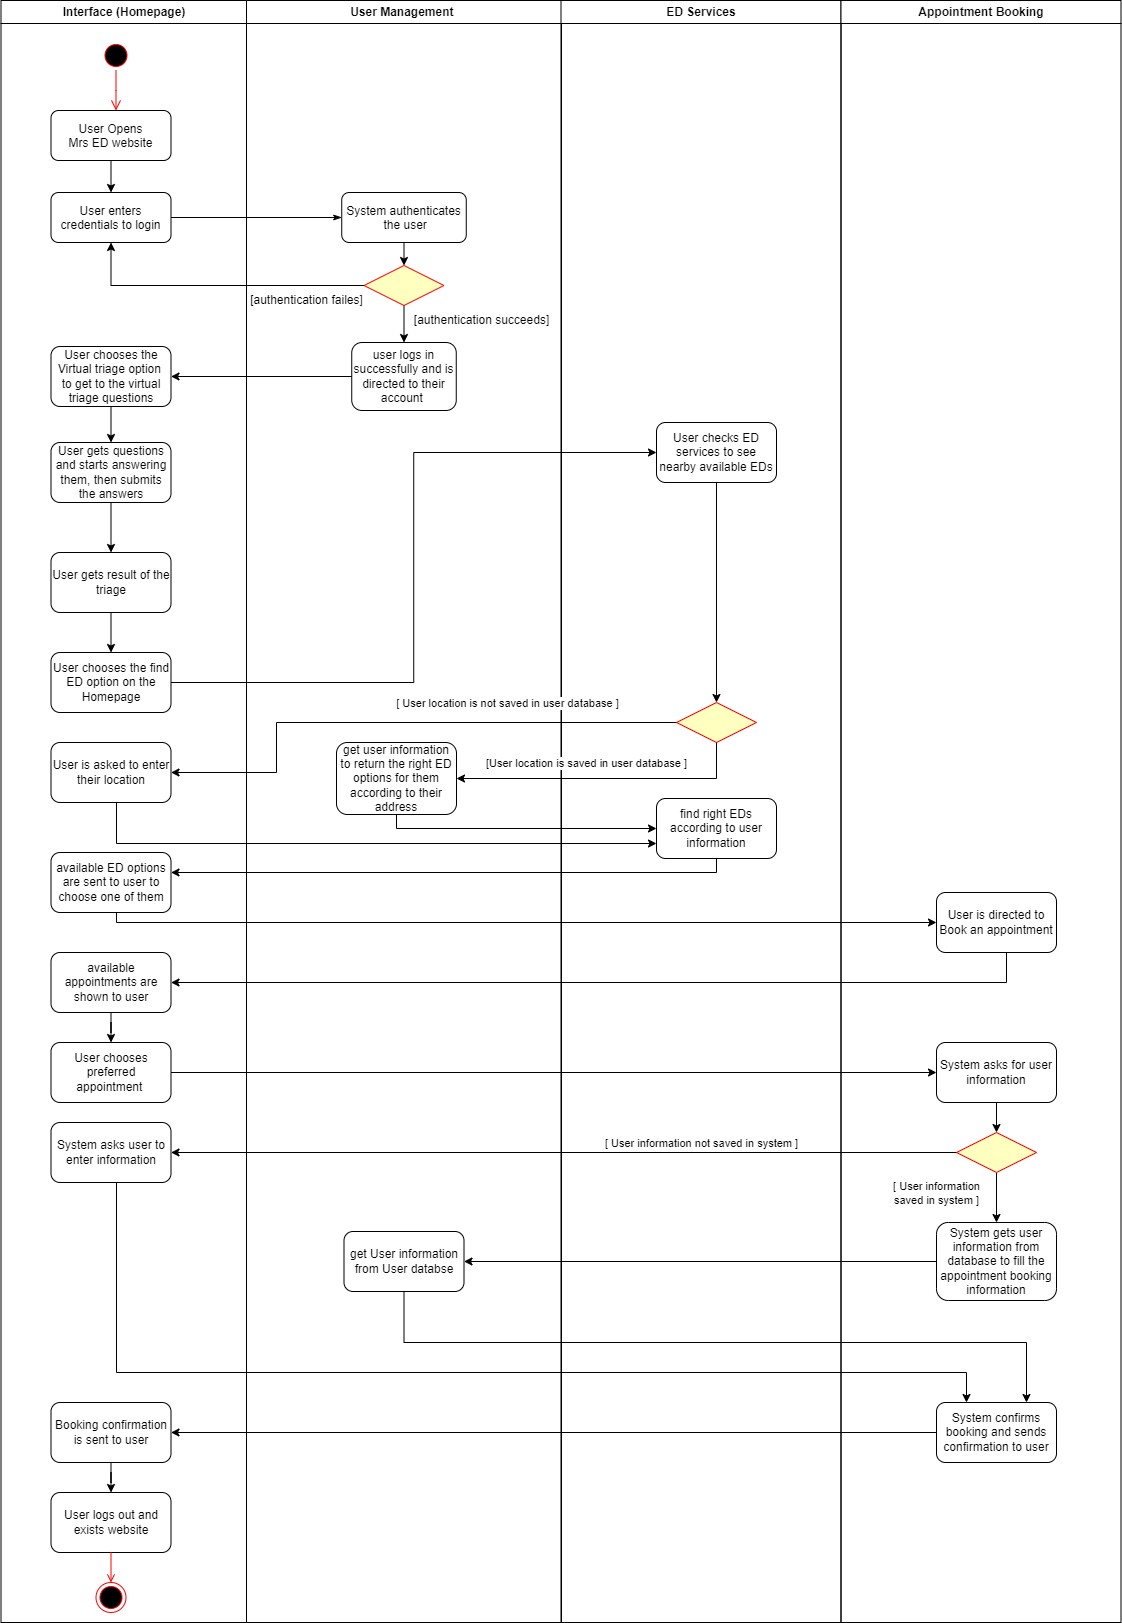

The diagram above was exported from draw.io. Its source (the exported page's mxGraphModel, read from the mxfile embedded in the PNG):
<mxGraphModel dx="1393" dy="735" grid="1" gridSize="10" guides="1" tooltips="1" connect="1" arrows="1" fold="1" page="1" pageScale="1" pageWidth="1169" pageHeight="826" background="none" math="0" shadow="0">
  <root>
    <mxCell id="0" />
    <mxCell id="1" parent="0" />
    <mxCell id="2" value="Interface (Homepage)" style="swimlane;whiteSpace=wrap" parent="1" vertex="1">
      <mxGeometry x="164.5" y="128" width="245.5" height="1622" as="geometry" />
    </mxCell>
    <mxCell id="5" value="" style="ellipse;shape=startState;fillColor=#000000;strokeColor=#ff0000;" parent="2" vertex="1">
      <mxGeometry x="100" y="40" width="30" height="30" as="geometry" />
    </mxCell>
    <mxCell id="6" value="" style="edgeStyle=elbowEdgeStyle;elbow=horizontal;verticalAlign=bottom;endArrow=open;endSize=8;strokeColor=#FF0000;endFill=1;rounded=0" parent="2" source="5" target="7" edge="1">
      <mxGeometry x="100" y="40" as="geometry">
        <mxPoint x="115" y="110" as="targetPoint" />
      </mxGeometry>
    </mxCell>
    <mxCell id="7" value="User Opens &#10;Mrs ED website" style="rounded=1;" parent="2" vertex="1">
      <mxGeometry x="50" y="110" width="120" height="50" as="geometry" />
    </mxCell>
    <mxCell id="8" value="User enters &#10;credentials to login" style="rounded=1;" parent="2" vertex="1">
      <mxGeometry x="50" y="192" width="120" height="50" as="geometry" />
    </mxCell>
    <mxCell id="9" value="" style="endArrow=classic;strokeColor=#000000;endFill=1;rounded=0" parent="2" source="7" target="8" edge="1">
      <mxGeometry relative="1" as="geometry" />
    </mxCell>
    <mxCell id="A5j4KmS9S9kGY1xCHuCD-64" style="edgeStyle=orthogonalEdgeStyle;rounded=0;orthogonalLoop=1;jettySize=auto;html=1;exitX=0.5;exitY=1;exitDx=0;exitDy=0;entryX=0.5;entryY=0;entryDx=0;entryDy=0;" parent="2" source="A5j4KmS9S9kGY1xCHuCD-61" target="A5j4KmS9S9kGY1xCHuCD-63" edge="1">
      <mxGeometry relative="1" as="geometry" />
    </mxCell>
    <mxCell id="A5j4KmS9S9kGY1xCHuCD-61" value="User chooses the Virtual triage option&amp;nbsp; to get to the virtual triage questions" style="rounded=1;whiteSpace=wrap;html=1;" parent="2" vertex="1">
      <mxGeometry x="50" y="346" width="120" height="60" as="geometry" />
    </mxCell>
    <mxCell id="A5j4KmS9S9kGY1xCHuCD-66" style="edgeStyle=orthogonalEdgeStyle;rounded=0;orthogonalLoop=1;jettySize=auto;html=1;exitX=0.5;exitY=1;exitDx=0;exitDy=0;entryX=0.5;entryY=0;entryDx=0;entryDy=0;" parent="2" source="A5j4KmS9S9kGY1xCHuCD-63" target="A5j4KmS9S9kGY1xCHuCD-65" edge="1">
      <mxGeometry relative="1" as="geometry" />
    </mxCell>
    <mxCell id="A5j4KmS9S9kGY1xCHuCD-63" value="User gets questions and starts answering them, then submits the answers" style="rounded=1;whiteSpace=wrap;html=1;" parent="2" vertex="1">
      <mxGeometry x="50" y="442" width="120" height="60" as="geometry" />
    </mxCell>
    <mxCell id="A5j4KmS9S9kGY1xCHuCD-74" value="" style="edgeStyle=orthogonalEdgeStyle;rounded=0;orthogonalLoop=1;jettySize=auto;html=1;" parent="2" source="A5j4KmS9S9kGY1xCHuCD-65" target="A5j4KmS9S9kGY1xCHuCD-73" edge="1">
      <mxGeometry relative="1" as="geometry" />
    </mxCell>
    <mxCell id="A5j4KmS9S9kGY1xCHuCD-65" value="User gets result of the triage" style="rounded=1;whiteSpace=wrap;html=1;" parent="2" vertex="1">
      <mxGeometry x="50" y="552" width="120" height="60" as="geometry" />
    </mxCell>
    <mxCell id="A5j4KmS9S9kGY1xCHuCD-69" value="available ED options are sent to user to choose one of them" style="rounded=1;whiteSpace=wrap;html=1;" parent="2" vertex="1">
      <mxGeometry x="50" y="852" width="120" height="60" as="geometry" />
    </mxCell>
    <mxCell id="A5j4KmS9S9kGY1xCHuCD-73" value="User chooses the find ED option on the Homepage" style="rounded=1;whiteSpace=wrap;html=1;" parent="2" vertex="1">
      <mxGeometry x="50" y="652" width="120" height="60" as="geometry" />
    </mxCell>
    <mxCell id="A5j4KmS9S9kGY1xCHuCD-89" value="" style="edgeStyle=orthogonalEdgeStyle;rounded=0;orthogonalLoop=1;jettySize=auto;html=1;" parent="2" source="A5j4KmS9S9kGY1xCHuCD-86" target="A5j4KmS9S9kGY1xCHuCD-88" edge="1">
      <mxGeometry relative="1" as="geometry" />
    </mxCell>
    <mxCell id="A5j4KmS9S9kGY1xCHuCD-86" value="Booking confirmation is sent to user" style="rounded=1;whiteSpace=wrap;html=1;" parent="2" vertex="1">
      <mxGeometry x="50" y="1402" width="120" height="60" as="geometry" />
    </mxCell>
    <mxCell id="A5j4KmS9S9kGY1xCHuCD-88" value="User logs out and exists website" style="rounded=1;whiteSpace=wrap;html=1;" parent="2" vertex="1">
      <mxGeometry x="50" y="1492" width="120" height="60" as="geometry" />
    </mxCell>
    <mxCell id="A5j4KmS9S9kGY1xCHuCD-45" value="" style="ellipse;shape=endState;fillColor=#000000;strokeColor=#ff0000" parent="2" vertex="1">
      <mxGeometry x="95" y="1582" width="30" height="30" as="geometry" />
    </mxCell>
    <mxCell id="A5j4KmS9S9kGY1xCHuCD-46" value="" style="endArrow=open;strokeColor=#FF0000;endFill=1;rounded=0;exitX=0.5;exitY=1;exitDx=0;exitDy=0;" parent="2" source="A5j4KmS9S9kGY1xCHuCD-88" target="A5j4KmS9S9kGY1xCHuCD-45" edge="1">
      <mxGeometry relative="1" as="geometry">
        <mxPoint x="455.5" y="912" as="sourcePoint" />
      </mxGeometry>
    </mxCell>
    <mxCell id="A5j4KmS9S9kGY1xCHuCD-93" value="" style="edgeStyle=orthogonalEdgeStyle;rounded=0;orthogonalLoop=1;jettySize=auto;html=1;" parent="2" source="A5j4KmS9S9kGY1xCHuCD-90" target="A5j4KmS9S9kGY1xCHuCD-91" edge="1">
      <mxGeometry relative="1" as="geometry" />
    </mxCell>
    <mxCell id="A5j4KmS9S9kGY1xCHuCD-90" value="available appointments are shown to user" style="rounded=1;whiteSpace=wrap;html=1;" parent="2" vertex="1">
      <mxGeometry x="50" y="952" width="120" height="60" as="geometry" />
    </mxCell>
    <mxCell id="A5j4KmS9S9kGY1xCHuCD-91" value="User chooses preferred appointment&amp;nbsp;" style="rounded=1;whiteSpace=wrap;html=1;" parent="2" vertex="1">
      <mxGeometry x="50" y="1042" width="120" height="60" as="geometry" />
    </mxCell>
    <mxCell id="A5j4KmS9S9kGY1xCHuCD-97" value="System asks user to enter information" style="rounded=1;whiteSpace=wrap;html=1;" parent="2" vertex="1">
      <mxGeometry x="50" y="1122" width="120" height="60" as="geometry" />
    </mxCell>
    <mxCell id="FOMdkb8Zvr6iVgWLumzO-34" value="User is asked to enter their location" style="rounded=1;whiteSpace=wrap;html=1;" vertex="1" parent="2">
      <mxGeometry x="50" y="742" width="120" height="60" as="geometry" />
    </mxCell>
    <mxCell id="3" value="User Management " style="swimlane;whiteSpace=wrap" parent="1" vertex="1">
      <mxGeometry x="410" y="128" width="315" height="1622" as="geometry" />
    </mxCell>
    <mxCell id="A5j4KmS9S9kGY1xCHuCD-49" style="edgeStyle=orthogonalEdgeStyle;rounded=0;orthogonalLoop=1;jettySize=auto;html=1;exitX=0.5;exitY=1;exitDx=0;exitDy=0;entryX=0.5;entryY=0;entryDx=0;entryDy=0;" parent="3" source="16" target="21" edge="1">
      <mxGeometry relative="1" as="geometry" />
    </mxCell>
    <mxCell id="16" value="System authenticates&#10; the user" style="rounded=1;" parent="3" vertex="1">
      <mxGeometry x="95.25" y="192" width="124.5" height="50" as="geometry" />
    </mxCell>
    <mxCell id="A5j4KmS9S9kGY1xCHuCD-60" style="edgeStyle=orthogonalEdgeStyle;rounded=0;orthogonalLoop=1;jettySize=auto;html=1;exitX=0.5;exitY=1;exitDx=0;exitDy=0;entryX=0.5;entryY=0;entryDx=0;entryDy=0;" parent="3" source="21" target="A5j4KmS9S9kGY1xCHuCD-50" edge="1">
      <mxGeometry relative="1" as="geometry" />
    </mxCell>
    <mxCell id="21" value="" style="rhombus;fillColor=#ffffc0;strokeColor=#ff0000;" parent="3" vertex="1">
      <mxGeometry x="117.5" y="265" width="80" height="40" as="geometry" />
    </mxCell>
    <mxCell id="A5j4KmS9S9kGY1xCHuCD-47" value="[authentication failes]" style="text;html=1;align=center;verticalAlign=middle;resizable=0;points=[];autosize=1;strokeColor=none;fillColor=none;" parent="3" vertex="1">
      <mxGeometry x="-10" y="285" width="140" height="30" as="geometry" />
    </mxCell>
    <mxCell id="A5j4KmS9S9kGY1xCHuCD-50" value="user logs in successfully and is directed to their account&amp;nbsp;" style="rounded=1;whiteSpace=wrap;html=1;" parent="3" vertex="1">
      <mxGeometry x="105.25" y="342" width="104.5" height="68" as="geometry" />
    </mxCell>
    <mxCell id="A5j4KmS9S9kGY1xCHuCD-55" value="[authentication succeeds]" style="text;html=1;align=center;verticalAlign=middle;resizable=0;points=[];autosize=1;strokeColor=none;fillColor=none;" parent="3" vertex="1">
      <mxGeometry x="155" y="305" width="160" height="30" as="geometry" />
    </mxCell>
    <mxCell id="FOMdkb8Zvr6iVgWLumzO-21" value="get User information from User databse" style="rounded=1;whiteSpace=wrap;html=1;" vertex="1" parent="3">
      <mxGeometry x="97.5" y="1231" width="120" height="60" as="geometry" />
    </mxCell>
    <mxCell id="FOMdkb8Zvr6iVgWLumzO-24" value="get user information to return the right ED options for them according to their address" style="rounded=1;whiteSpace=wrap;html=1;" vertex="1" parent="3">
      <mxGeometry x="90" y="742" width="120" height="72" as="geometry" />
    </mxCell>
    <mxCell id="4" value="ED Services" style="swimlane;whiteSpace=wrap" parent="1" vertex="1">
      <mxGeometry x="724.5" y="128" width="280" height="1622" as="geometry" />
    </mxCell>
    <mxCell id="FOMdkb8Zvr6iVgWLumzO-33" value="" style="edgeStyle=orthogonalEdgeStyle;rounded=0;orthogonalLoop=1;jettySize=auto;html=1;" edge="1" parent="4" source="A5j4KmS9S9kGY1xCHuCD-67" target="FOMdkb8Zvr6iVgWLumzO-32">
      <mxGeometry relative="1" as="geometry" />
    </mxCell>
    <mxCell id="A5j4KmS9S9kGY1xCHuCD-67" value="User checks ED services to see nearby available EDs" style="rounded=1;whiteSpace=wrap;html=1;" parent="4" vertex="1">
      <mxGeometry x="95.5" y="422" width="120" height="60" as="geometry" />
    </mxCell>
    <mxCell id="FOMdkb8Zvr6iVgWLumzO-26" value="find right EDs according to user information" style="rounded=1;whiteSpace=wrap;html=1;" vertex="1" parent="4">
      <mxGeometry x="95.5" y="798" width="120" height="60" as="geometry" />
    </mxCell>
    <mxCell id="FOMdkb8Zvr6iVgWLumzO-32" value="" style="rhombus;fillColor=#ffffc0;strokeColor=#ff0000;" vertex="1" parent="4">
      <mxGeometry x="115.5" y="702" width="80" height="40" as="geometry" />
    </mxCell>
    <mxCell id="A5j4KmS9S9kGY1xCHuCD-41" value="Appointment Booking" style="swimlane;whiteSpace=wrap" parent="1" vertex="1">
      <mxGeometry x="1004.5" y="128" width="280" height="1622" as="geometry" />
    </mxCell>
    <mxCell id="A5j4KmS9S9kGY1xCHuCD-77" value="User is directed to Book an appointment" style="rounded=1;whiteSpace=wrap;html=1;" parent="A5j4KmS9S9kGY1xCHuCD-41" vertex="1">
      <mxGeometry x="95.5" y="892" width="120" height="60" as="geometry" />
    </mxCell>
    <mxCell id="A5j4KmS9S9kGY1xCHuCD-96" value="" style="edgeStyle=orthogonalEdgeStyle;rounded=0;orthogonalLoop=1;jettySize=auto;html=1;" parent="A5j4KmS9S9kGY1xCHuCD-41" source="A5j4KmS9S9kGY1xCHuCD-81" target="A5j4KmS9S9kGY1xCHuCD-95" edge="1">
      <mxGeometry relative="1" as="geometry" />
    </mxCell>
    <mxCell id="A5j4KmS9S9kGY1xCHuCD-81" value="System asks for user information" style="rounded=1;whiteSpace=wrap;html=1;" parent="A5j4KmS9S9kGY1xCHuCD-41" vertex="1">
      <mxGeometry x="95.5" y="1042" width="120" height="60" as="geometry" />
    </mxCell>
    <mxCell id="A5j4KmS9S9kGY1xCHuCD-83" value="System confirms booking and sends confirmation to user" style="rounded=1;whiteSpace=wrap;html=1;" parent="A5j4KmS9S9kGY1xCHuCD-41" vertex="1">
      <mxGeometry x="95.5" y="1402" width="120" height="60" as="geometry" />
    </mxCell>
    <mxCell id="A5j4KmS9S9kGY1xCHuCD-101" value="" style="edgeStyle=orthogonalEdgeStyle;rounded=0;orthogonalLoop=1;jettySize=auto;html=1;" parent="A5j4KmS9S9kGY1xCHuCD-41" source="A5j4KmS9S9kGY1xCHuCD-95" target="A5j4KmS9S9kGY1xCHuCD-100" edge="1">
      <mxGeometry relative="1" as="geometry" />
    </mxCell>
    <mxCell id="A5j4KmS9S9kGY1xCHuCD-95" value="" style="rhombus;fillColor=#ffffc0;strokeColor=#ff0000;" parent="A5j4KmS9S9kGY1xCHuCD-41" vertex="1">
      <mxGeometry x="115.5" y="1132" width="80" height="40" as="geometry" />
    </mxCell>
    <mxCell id="A5j4KmS9S9kGY1xCHuCD-100" value="System gets user information from database to fill the appointment booking information" style="rounded=1;whiteSpace=wrap;html=1;" parent="A5j4KmS9S9kGY1xCHuCD-41" vertex="1">
      <mxGeometry x="95.5" y="1222" width="120" height="78" as="geometry" />
    </mxCell>
    <mxCell id="19" value="" style="endArrow=classicThin;strokeColor=#000000;endFill=1;rounded=0;exitX=1;exitY=0.5;exitDx=0;exitDy=0;entryX=0;entryY=0.5;entryDx=0;entryDy=0;" parent="1" source="8" target="16" edge="1">
      <mxGeometry relative="1" as="geometry">
        <mxPoint x="519.5" y="453" as="targetPoint" />
        <Array as="points" />
      </mxGeometry>
    </mxCell>
    <mxCell id="A5j4KmS9S9kGY1xCHuCD-59" style="edgeStyle=orthogonalEdgeStyle;rounded=0;orthogonalLoop=1;jettySize=auto;html=1;exitX=0;exitY=0.5;exitDx=0;exitDy=0;entryX=0.5;entryY=1;entryDx=0;entryDy=0;" parent="1" source="21" target="8" edge="1">
      <mxGeometry relative="1" as="geometry" />
    </mxCell>
    <mxCell id="A5j4KmS9S9kGY1xCHuCD-62" style="edgeStyle=orthogonalEdgeStyle;rounded=0;orthogonalLoop=1;jettySize=auto;html=1;exitX=0;exitY=0.5;exitDx=0;exitDy=0;entryX=1;entryY=0.5;entryDx=0;entryDy=0;" parent="1" source="A5j4KmS9S9kGY1xCHuCD-50" target="A5j4KmS9S9kGY1xCHuCD-61" edge="1">
      <mxGeometry relative="1" as="geometry" />
    </mxCell>
    <mxCell id="A5j4KmS9S9kGY1xCHuCD-75" style="edgeStyle=orthogonalEdgeStyle;rounded=0;orthogonalLoop=1;jettySize=auto;html=1;entryX=0;entryY=0.5;entryDx=0;entryDy=0;" parent="1" source="A5j4KmS9S9kGY1xCHuCD-73" target="A5j4KmS9S9kGY1xCHuCD-67" edge="1">
      <mxGeometry relative="1" as="geometry" />
    </mxCell>
    <mxCell id="A5j4KmS9S9kGY1xCHuCD-78" style="edgeStyle=orthogonalEdgeStyle;rounded=0;orthogonalLoop=1;jettySize=auto;html=1;entryX=0;entryY=0.5;entryDx=0;entryDy=0;" parent="1" source="A5j4KmS9S9kGY1xCHuCD-69" target="A5j4KmS9S9kGY1xCHuCD-77" edge="1">
      <mxGeometry relative="1" as="geometry">
        <Array as="points">
          <mxPoint x="280" y="990" />
        </Array>
      </mxGeometry>
    </mxCell>
    <mxCell id="A5j4KmS9S9kGY1xCHuCD-87" style="edgeStyle=orthogonalEdgeStyle;rounded=0;orthogonalLoop=1;jettySize=auto;html=1;entryX=1;entryY=0.5;entryDx=0;entryDy=0;" parent="1" source="A5j4KmS9S9kGY1xCHuCD-83" target="A5j4KmS9S9kGY1xCHuCD-86" edge="1">
      <mxGeometry relative="1" as="geometry" />
    </mxCell>
    <mxCell id="A5j4KmS9S9kGY1xCHuCD-92" style="edgeStyle=orthogonalEdgeStyle;rounded=0;orthogonalLoop=1;jettySize=auto;html=1;entryX=1;entryY=0.5;entryDx=0;entryDy=0;" parent="1" source="A5j4KmS9S9kGY1xCHuCD-77" target="A5j4KmS9S9kGY1xCHuCD-90" edge="1">
      <mxGeometry relative="1" as="geometry">
        <Array as="points">
          <mxPoint x="1170" y="1050" />
        </Array>
      </mxGeometry>
    </mxCell>
    <mxCell id="A5j4KmS9S9kGY1xCHuCD-98" style="edgeStyle=orthogonalEdgeStyle;rounded=0;orthogonalLoop=1;jettySize=auto;html=1;entryX=1;entryY=0.5;entryDx=0;entryDy=0;" parent="1" source="A5j4KmS9S9kGY1xCHuCD-95" target="A5j4KmS9S9kGY1xCHuCD-97" edge="1">
      <mxGeometry relative="1" as="geometry" />
    </mxCell>
    <mxCell id="A5j4KmS9S9kGY1xCHuCD-99" value="[ User information not saved in system ]" style="edgeLabel;html=1;align=center;verticalAlign=middle;resizable=0;points=[];" parent="A5j4KmS9S9kGY1xCHuCD-98" vertex="1" connectable="0">
      <mxGeometry x="-0.4857" y="1" relative="1" as="geometry">
        <mxPoint x="-53" y="-11" as="offset" />
      </mxGeometry>
    </mxCell>
    <mxCell id="A5j4KmS9S9kGY1xCHuCD-102" value="[ User information &lt;br&gt;saved in system ]" style="edgeLabel;html=1;align=center;verticalAlign=middle;resizable=0;points=[];" parent="A5j4KmS9S9kGY1xCHuCD-98" vertex="1" connectable="0">
      <mxGeometry x="-0.4857" y="1" relative="1" as="geometry">
        <mxPoint x="182" y="39" as="offset" />
      </mxGeometry>
    </mxCell>
    <mxCell id="A5j4KmS9S9kGY1xCHuCD-104" style="edgeStyle=orthogonalEdgeStyle;rounded=0;orthogonalLoop=1;jettySize=auto;html=1;entryX=0.25;entryY=0;entryDx=0;entryDy=0;" parent="1" source="A5j4KmS9S9kGY1xCHuCD-97" target="A5j4KmS9S9kGY1xCHuCD-83" edge="1">
      <mxGeometry relative="1" as="geometry">
        <Array as="points">
          <mxPoint x="280" y="1500" />
          <mxPoint x="1130" y="1500" />
        </Array>
      </mxGeometry>
    </mxCell>
    <mxCell id="FOMdkb8Zvr6iVgWLumzO-22" style="edgeStyle=orthogonalEdgeStyle;rounded=0;orthogonalLoop=1;jettySize=auto;html=1;entryX=1;entryY=0.5;entryDx=0;entryDy=0;" edge="1" parent="1" source="A5j4KmS9S9kGY1xCHuCD-100" target="FOMdkb8Zvr6iVgWLumzO-21">
      <mxGeometry relative="1" as="geometry" />
    </mxCell>
    <mxCell id="FOMdkb8Zvr6iVgWLumzO-23" style="edgeStyle=orthogonalEdgeStyle;rounded=0;orthogonalLoop=1;jettySize=auto;html=1;entryX=0.75;entryY=0;entryDx=0;entryDy=0;" edge="1" parent="1" source="FOMdkb8Zvr6iVgWLumzO-21" target="A5j4KmS9S9kGY1xCHuCD-83">
      <mxGeometry relative="1" as="geometry">
        <Array as="points">
          <mxPoint x="568" y="1470" />
          <mxPoint x="1190" y="1470" />
        </Array>
      </mxGeometry>
    </mxCell>
    <mxCell id="FOMdkb8Zvr6iVgWLumzO-30" style="edgeStyle=orthogonalEdgeStyle;rounded=0;orthogonalLoop=1;jettySize=auto;html=1;entryX=0;entryY=0.5;entryDx=0;entryDy=0;" edge="1" parent="1" source="A5j4KmS9S9kGY1xCHuCD-91" target="A5j4KmS9S9kGY1xCHuCD-81">
      <mxGeometry relative="1" as="geometry" />
    </mxCell>
    <mxCell id="FOMdkb8Zvr6iVgWLumzO-31" style="edgeStyle=orthogonalEdgeStyle;rounded=0;orthogonalLoop=1;jettySize=auto;html=1;" edge="1" parent="1" source="FOMdkb8Zvr6iVgWLumzO-26" target="A5j4KmS9S9kGY1xCHuCD-69">
      <mxGeometry relative="1" as="geometry">
        <Array as="points">
          <mxPoint x="880" y="1000" />
        </Array>
      </mxGeometry>
    </mxCell>
    <mxCell id="FOMdkb8Zvr6iVgWLumzO-38" style="edgeStyle=orthogonalEdgeStyle;rounded=0;orthogonalLoop=1;jettySize=auto;html=1;" edge="1" parent="1" source="FOMdkb8Zvr6iVgWLumzO-32" target="FOMdkb8Zvr6iVgWLumzO-34">
      <mxGeometry relative="1" as="geometry">
        <Array as="points">
          <mxPoint x="440" y="850" />
          <mxPoint x="440" y="900" />
        </Array>
      </mxGeometry>
    </mxCell>
    <mxCell id="FOMdkb8Zvr6iVgWLumzO-47" value="[ User location is not saved in user database ]" style="edgeLabel;html=1;align=center;verticalAlign=middle;resizable=0;points=[];" vertex="1" connectable="0" parent="FOMdkb8Zvr6iVgWLumzO-38">
      <mxGeometry x="-0.2421" y="-2" relative="1" as="geometry">
        <mxPoint x="40" y="-18" as="offset" />
      </mxGeometry>
    </mxCell>
    <mxCell id="FOMdkb8Zvr6iVgWLumzO-41" style="edgeStyle=orthogonalEdgeStyle;rounded=0;orthogonalLoop=1;jettySize=auto;html=1;entryX=1;entryY=0.5;entryDx=0;entryDy=0;" edge="1" parent="1" source="FOMdkb8Zvr6iVgWLumzO-32" target="FOMdkb8Zvr6iVgWLumzO-24">
      <mxGeometry relative="1" as="geometry">
        <Array as="points">
          <mxPoint x="880" y="906" />
        </Array>
      </mxGeometry>
    </mxCell>
    <mxCell id="FOMdkb8Zvr6iVgWLumzO-46" value="[User location is saved in user database ]" style="edgeLabel;html=1;align=center;verticalAlign=middle;resizable=0;points=[];" vertex="1" connectable="0" parent="FOMdkb8Zvr6iVgWLumzO-41">
      <mxGeometry x="0.598" relative="1" as="geometry">
        <mxPoint x="70" y="-16" as="offset" />
      </mxGeometry>
    </mxCell>
    <mxCell id="FOMdkb8Zvr6iVgWLumzO-42" style="edgeStyle=orthogonalEdgeStyle;rounded=0;orthogonalLoop=1;jettySize=auto;html=1;entryX=0;entryY=0.5;entryDx=0;entryDy=0;" edge="1" parent="1" source="FOMdkb8Zvr6iVgWLumzO-24" target="FOMdkb8Zvr6iVgWLumzO-26">
      <mxGeometry relative="1" as="geometry">
        <Array as="points">
          <mxPoint x="560" y="956" />
        </Array>
      </mxGeometry>
    </mxCell>
    <mxCell id="FOMdkb8Zvr6iVgWLumzO-45" style="edgeStyle=orthogonalEdgeStyle;rounded=0;orthogonalLoop=1;jettySize=auto;html=1;entryX=0;entryY=0.75;entryDx=0;entryDy=0;" edge="1" parent="1" source="FOMdkb8Zvr6iVgWLumzO-34" target="FOMdkb8Zvr6iVgWLumzO-26">
      <mxGeometry relative="1" as="geometry">
        <Array as="points">
          <mxPoint x="280" y="971" />
        </Array>
      </mxGeometry>
    </mxCell>
  </root>
</mxGraphModel>